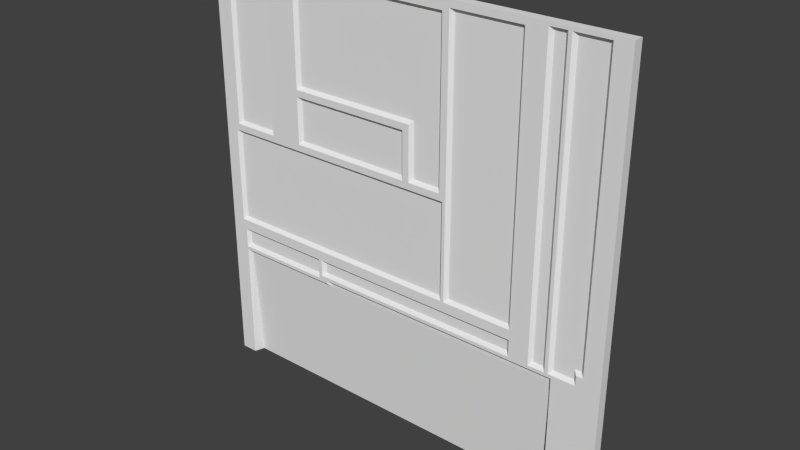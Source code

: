 # Source: reac1_7.blend  (saved by Blender 2.76.0; exported with 4.5.12 LTS)
import bpy
from mathutils import Matrix  # noqa: F401  (used for matrix-valued properties, if any)

bpy.ops.wm.read_factory_settings(use_empty=True)
scene = bpy.context.scene
scene.name = 'Scene'

# ---- collections
col_collection_1 = bpy.data.collections.new('Collection 1'); scene.collection.children.link(col_collection_1)

# ---- materials (node trees are filled in below, after node groups)
mat_reac1_7 = bpy.data.materials.new('reac1_7')
mat_reac1_7.alpha_threshold = 0.0
mat_reac1_7.use_transparent_shadow = False
mat_reac1_7.roughness = 0.5

# ---- material node trees

# ---- world
world_world = bpy.data.worlds.new('World'); scene.world = world_world
world_world.color = (0.05088, 0.05088, 0.05088)
world_world.use_sun_shadow = False
world_world.sun_shadow_jitter_overblur = 0.0
world_world.cycles.sampling_method = 'MANUAL'
world_world.cycles.sample_map_resolution = 256

# ---- meshes
me_reac1_7 = bpy.data.meshes.new('reac1_7')
me_reac1_7.from_pydata([(-1.28, 1.28, -1.28), (1.28, 1.28, -1.28), (-1.28, 1.28, 1.28), (1.28, 1.28, 1.28), (-1.16, 1.28, -1.28), (0.98, 1.28, -1.28), (0.98, 1.24, -0.54), (-1.16, 1.24, -0.56), (0.98, 1.24, -0.56), (-0.5, 1.24, -0.54), (-0.5, 1.24, -0.56), (-1.28, 1.22, -1.28), (1.28, 1.22, -1.28), (1.28, 1.22, 1.28), (-1.28, 1.22, 1.28), (-1.18, 1.22, -1.28), (-1.28, 1.22, 1.24), (-1.28, 1.22, 1.22), (-1.18, 1.22, 1.22), (-0.9199, 1.24, 1.22), (-1.16, 1.24, 1.22), (-0.7001, 1.22, 1.22), (-0.8999, 1.22, 1.24), (-1.18, 1.22, 1.24), (-0.8999, 1.22, 0.28), (-1.18, 1.22, 0.28), (-0.9199, 1.24, 0.3), (-1.16, 1.24, 0.3), (-0.7001, 1.22, 0.28), (-0.68, 1.24, 0.3), (-0.68, 1.22, 0.28), (0.7202, 1.24, 1.22), (0.34, 1.24, 1.22), (0.28, 1.22, 1.22), (0.2601, 1.24, 0.3), (0.28, 1.22, 0.28), (0.2601, 1.24, 1.2), (0.32, 1.22, 1.28), (0.3, 1.22, 1.28), (0.32, 1.22, 1.24), (0.32, 1.22, 1.2), (-0.68, 1.24, 1.2), (0.74, 1.22, 1.24), (0.86, 1.22, 0.28), (0.74, 1.22, 0.28), (0.74, 1.22, 0.2401), (0.94, 1.24, 1.24), (0.88, 1.24, 1.24), (0.86, 1.22, 1.26), (0.86, 1.22, 0.2401), (1.0, 1.22, -1.28), (1.0, 1.22, 1.28), (1.0, 1.24, 1.24), (1.0, 1.22, 1.26), (0.96, 1.22, 1.26), (0.98, 1.22, 1.26), (1.16, 1.22, 1.28), (1.16, 1.24, 1.24), (1.18, 1.22, 1.26), (1.16, 1.22, 1.26), (-1.18, 1.22, -0.52), (-1.16, 1.24, -0.5), (0.2601, 1.22, -0.52), (0.2601, 1.22, -0.5), (0.74, 1.22, -0.5), (0.86, 1.22, -0.5), (1.0, 1.22, -0.52), (0.96, 1.22, -0.5), (0.98, 1.22, -0.5), (-1.16, 1.24, -0.4199), (0.7202, 1.24, -0.4199), (1.16, 1.24, -0.4199), (1.18, 1.22, -0.4399), (1.12, 1.24, -0.4199), (1.12, 1.24, -0.48), (1.14, 1.22, -0.4399), (1.14, 1.22, -0.5), (0.7202, 1.24, -0.48), (0.88, 1.24, -0.48), (1.0, 1.24, -0.48), (0.94, 1.24, -0.48), (-1.18, 1.22, -0.56), (-1.18, 1.22, -0.5399), (1.0, 1.22, -0.56), (-1.18, 1.24, -0.3199), (0.34, 1.24, -0.3199), (0.28, 1.24, -0.3199), (0.32, 1.22, -0.3399), (0.74, 1.22, -0.3399), (0.7202, 1.24, -0.3199), (-0.56, 1.22, -0.3999), (-0.58, 1.22, -0.3999), (-0.54, 1.24, -0.4199), (-0.54, 1.24, -0.48), (-1.18, 1.22, -0.3999), (-0.52, 1.22, -0.5399), (0.74, 1.22, -0.3999), (-0.6, 1.24, -0.5), (-0.6, 1.24, -0.4199), (-1.2, 1.22, -0.3399), (-0.58, 1.22, -0.5399), (-0.58, 1.22, -0.48), (0.3, 1.22, -0.3399), (-0.56, 1.22, -0.5), (-0.58, 1.22, 1.22), (-0.58, 1.22, 1.28), (-0.56, 1.22, -0.48), (-0.56, 1.22, 1.22), (-0.56, 1.22, 1.28), (-0.58, 1.22, -0.52), (0.02, 1.24, 0.3), (-0.52, 1.22, -0.52), (0.1, 1.22, 0.28), (0.1, 1.24, 0.3), (0.1, 1.24, 0.62), (0.1, 1.22, 0.2401), (0.04, 1.22, 0.28), (-0.7001, 1.22, 0.6), (0.08001, 1.22, 0.28), (0.08001, 1.22, 0.6), (-0.68, 1.24, 0.62), (0.02, 1.24, 0.54), (-0.68, 1.24, 0.54), (-0.68, 1.22, 0.2401), (-0.7001, 1.22, 0.56), (0.04, 1.22, 0.56), (0.28, 1.24, 0.22), (-1.18, 1.24, 0.22), (0.3, 1.22, 0.2401), (-1.2, 1.22, 0.2401)], [], [(65, 78, 47, 48, 43, 49), (93, 77, 70, 92), (24, 26, 27, 25), (117, 119, 114, 120), (102, 86, 84, 99), (3, 2, 14, 105, 108, 38, 37, 51, 56, 13), (3, 13, 12, 1), (123, 115, 112, 118, 116, 30), (71, 57, 52, 79, 74, 73), (2, 0, 11, 17, 16, 14), (1, 12, 50, 5), (83, 66, 6, 8), (39, 37, 38, 40), (87, 85, 32, 39, 40), (32, 31, 42, 39), (127, 129, 99, 84), (26, 19, 20, 27), (104, 107, 108, 105), (19, 22, 23, 20), (89, 31, 32, 85), (45, 49, 43, 44), (116, 110, 29, 28, 30), (21, 117, 120, 41), (63, 64, 77, 93, 103), (80, 46, 47, 78), (61, 69, 94, 60), (67, 54, 46, 80), (53, 59, 56, 51), (58, 57, 71, 72), (118, 112, 35, 34, 113), (88, 89, 85, 87), (64, 96, 70, 77), (68, 79, 52, 55), (109, 97, 61, 60), (17, 18, 23, 16), (36, 33, 107, 104, 21, 41), (69, 61, 97, 98), (24, 22, 19, 26), (35, 33, 36, 34), (106, 103, 93, 92, 90), (65, 67, 80, 78), (110, 121, 122, 29), (120, 114, 113, 34, 36, 41), (5, 50, 83, 8), (15, 4, 7, 81), (4, 15, 11, 0), (88, 45, 44, 42, 31, 89), (9, 6, 66, 62, 111), (102, 128, 126, 86), (46, 54, 48, 47), (111, 62, 63, 103, 106, 101, 109, 100, 95), (121, 125, 124, 122), (116, 125, 121, 110), (128, 102, 99, 129, 123, 30, 28, 124, 125, 116, 118, 119, 117, 21, 104, 105, 14, 16, 23, 22, 24, 25, 18, 17, 11, 15, 81, 82, 100, 109, 60, 94, 91, 101, 106, 90, 96, 64, 63, 62, 66, 83, 50, 12, 13, 56, 59, 58, 72, 75, 76, 68, 55, 53, 51, 37, 39, 42, 44, 43, 48, 54, 67, 65, 49, 45, 88, 87, 40, 38, 108, 107, 33, 35, 112, 115), (113, 114, 119, 118), (10, 95, 100, 82, 7), (52, 57, 58, 59, 53, 55), (20, 23, 18, 25, 27), (9, 111, 95, 10), (122, 124, 28, 29), (84, 86, 126, 127), (70, 96, 90, 92), (101, 91, 98, 97, 109), (98, 91, 94, 69), (72, 71, 73, 75), (126, 128, 115, 123, 129, 127), (81, 7, 82), (68, 76, 74, 79), (8, 6, 9, 10, 7, 4, 5), (76, 75, 73, 74)])
_uv = me_reac1_7.uv_layers.new(name='UVMap')
_uv.uv.foreach_set('vector', [0.8699, 0.697, 0.8701, 0.6973, 0.8701, 0.7183, 0.8699, 0.7185, 0.8699, 0.7065, 0.8699, 0.7061, 0.8528, 0.6973, 0.8682, 0.6973, 0.8682, 0.698, 0.8528, 0.698, 0.8484, 0.7065, 0.8481, 0.7068, 0.8452, 0.7068, 0.845, 0.7065, 0.8508, 0.7104, 0.8604, 0.7104, 0.8606, 0.7107, 0.8511, 0.7107, 0.863, 0.699, 0.8628, 0.6992, 0.845, 0.6992, 0.8447, 0.699, 0.8438, 0.6875, 0.8438, 0.6875, 0.8438, 0.6875, 0.8438, 0.6875, 0.8438, 0.6875, 0.8438, 0.6875, 0.8438, 0.6875, 0.8438, 0.6875, 0.8438, 0.6875, 0.8438, 0.6875, 0.8438, 0.6875, 0.8438, 0.6875, 0.8438, 0.6875, 0.8438, 0.6875, 0.8511, 0.7061, 0.8606, 0.7061, 0.8606, 0.7065, 0.8604, 0.7065, 0.8599, 0.7065, 0.8511, 0.7065, 0.8735, 0.698, 0.8735, 0.7183, 0.8716, 0.7183, 0.8716, 0.6973, 0.873, 0.6973, 0.873, 0.698, 0.8438, 0.6875, 0.8438, 0.6875, 0.8438, 0.6875, 0.8438, 0.6875, 0.8438, 0.6875, 0.8438, 0.6875, 0.8438, 0.6875, 0.8438, 0.6875, 0.8438, 0.6875, 0.8438, 0.6875, 0.8716, 0.6963, 0.8716, 0.6968, 0.8713, 0.6965, 0.8713, 0.6963, 0.8633, 0.7183, 0.8633, 0.7188, 0.863, 0.7188, 0.8633, 0.7178, 0.8633, 0.699, 0.8635, 0.6992, 0.8635, 0.718, 0.8633, 0.7183, 0.8633, 0.7178, 0.8635, 0.718, 0.8682, 0.718, 0.8684, 0.7183, 0.8633, 0.7183, 0.845, 0.7058, 0.8447, 0.7061, 0.8447, 0.699, 0.845, 0.6992, 0.8481, 0.7068, 0.8481, 0.718, 0.8452, 0.718, 0.8452, 0.7068, 0.8523, 0.718, 0.8525, 0.718, 0.8525, 0.7188, 0.8523, 0.7188, 0.8481, 0.718, 0.8484, 0.7183, 0.845, 0.7183, 0.8452, 0.718, 0.8682, 0.6992, 0.8682, 0.718, 0.8635, 0.718, 0.8635, 0.6992, 0.8684, 0.7061, 0.8699, 0.7061, 0.8699, 0.7065, 0.8684, 0.7065, 0.8599, 0.7065, 0.8596, 0.7068, 0.8511, 0.7068, 0.8508, 0.7065, 0.8511, 0.7065, 0.8508, 0.718, 0.8508, 0.7104, 0.8511, 0.7107, 0.8511, 0.7178, 0.8625, 0.697, 0.8684, 0.697, 0.8682, 0.6973, 0.8528, 0.6973, 0.8525, 0.697, 0.8708, 0.6973, 0.8708, 0.7183, 0.8701, 0.7183, 0.8701, 0.6973, 0.8452, 0.697, 0.8452, 0.698, 0.845, 0.6982, 0.845, 0.6968, 0.8711, 0.697, 0.8711, 0.7185, 0.8708, 0.7183, 0.8708, 0.6973, 0.8716, 0.7185, 0.8735, 0.7185, 0.8735, 0.7188, 0.8716, 0.7188, 0.8738, 0.7185, 0.8735, 0.7183, 0.8735, 0.698, 0.8738, 0.6978, 0.8604, 0.7065, 0.8606, 0.7065, 0.8628, 0.7065, 0.8625, 0.7068, 0.8606, 0.7068, 0.8684, 0.699, 0.8682, 0.6992, 0.8635, 0.6992, 0.8633, 0.699, 0.8684, 0.697, 0.8684, 0.6982, 0.8682, 0.698, 0.8682, 0.6973, 0.8713, 0.697, 0.8716, 0.6973, 0.8716, 0.7183, 0.8713, 0.7185, 0.8523, 0.6968, 0.8521, 0.697, 0.8452, 0.697, 0.845, 0.6968, 0.8438, 0.718, 0.845, 0.718, 0.845, 0.7183, 0.8438, 0.7183, 0.8625, 0.7178, 0.8628, 0.718, 0.8525, 0.718, 0.8523, 0.718, 0.8508, 0.718, 0.8511, 0.7178, 0.8452, 0.698, 0.8452, 0.697, 0.8521, 0.697, 0.8521, 0.698, 0.8484, 0.7065, 0.8484, 0.7183, 0.8481, 0.718, 0.8481, 0.7068, 0.8628, 0.7065, 0.8628, 0.718, 0.8625, 0.7178, 0.8625, 0.7068, 0.8525, 0.6973, 0.8525, 0.697, 0.8528, 0.6973, 0.8528, 0.698, 0.8525, 0.6982, 0.8699, 0.697, 0.8711, 0.697, 0.8708, 0.6973, 0.8701, 0.6973, 0.8596, 0.7068, 0.8596, 0.7097, 0.8511, 0.7097, 0.8511, 0.7068, 0.8511, 0.7107, 0.8606, 0.7107, 0.8606, 0.7068, 0.8625, 0.7068, 0.8625, 0.7178, 0.8511, 0.7178, 0.8713, 0.6875, 0.8716, 0.6875, 0.8716, 0.6963, 0.8713, 0.6963, 0.845, 0.6875, 0.8452, 0.6875, 0.8452, 0.6963, 0.845, 0.6963, 0.8438, 0.6875, 0.8438, 0.6875, 0.8438, 0.6875, 0.8438, 0.6875, 0.8684, 0.699, 0.8684, 0.7061, 0.8684, 0.7065, 0.8684, 0.7183, 0.8682, 0.718, 0.8682, 0.6992, 0.8533, 0.6965, 0.8713, 0.6965, 0.8716, 0.6968, 0.8625, 0.6968, 0.853, 0.6968, 0.863, 0.699, 0.863, 0.7061, 0.8628, 0.7058, 0.8628, 0.6992, 0.8708, 0.7183, 0.8711, 0.7185, 0.8699, 0.7185, 0.8701, 0.7183, 0.853, 0.6968, 0.8625, 0.6968, 0.8625, 0.697, 0.8525, 0.697, 0.8525, 0.6973, 0.8523, 0.6973, 0.8523, 0.6968, 0.8523, 0.6965, 0.853, 0.6965, 0.8596, 0.7097, 0.8599, 0.71, 0.8508, 0.71, 0.8511, 0.7097, 0.8599, 0.7065, 0.8599, 0.71, 0.8596, 0.7097, 0.8596, 0.7068, 0.863, 0.7061, 0.863, 0.699, 0.8447, 0.699, 0.8447, 0.7061, 0.8511, 0.7061, 0.8511, 0.7065, 0.8508, 0.7065, 0.8508, 0.71, 0.8599, 0.71, 0.8599, 0.7065, 0.8604, 0.7065, 0.8604, 0.7104, 0.8508, 0.7104, 0.8508, 0.718, 0.8523, 0.718, 0.8523, 0.7188, 0.8438, 0.7188, 0.8438, 0.7183, 0.845, 0.7183, 0.8484, 0.7183, 0.8484, 0.7065, 0.845, 0.7065, 0.845, 0.718, 0.8438, 0.718, 0.8438, 0.6875, 0.845, 0.6875, 0.845, 0.6963, 0.845, 0.6965, 0.8523, 0.6965, 0.8523, 0.6968, 0.845, 0.6968, 0.845, 0.6982, 0.8523, 0.6982, 0.8523, 0.6973, 0.8525, 0.6973, 0.8525, 0.6982, 0.8684, 0.6982, 0.8684, 0.697, 0.8625, 0.697, 0.8625, 0.6968, 0.8716, 0.6968, 0.8716, 0.6963, 0.8716, 0.6875, 0.875, 0.6875, 0.875, 0.7188, 0.8735, 0.7188, 0.8735, 0.7185, 0.8738, 0.7185, 0.8738, 0.6978, 0.8733, 0.6978, 0.8733, 0.697, 0.8713, 0.697, 0.8713, 0.7185, 0.8716, 0.7185, 0.8716, 0.7188, 0.8633, 0.7188, 0.8633, 0.7183, 0.8684, 0.7183, 0.8684, 0.7065, 0.8699, 0.7065, 0.8699, 0.7185, 0.8711, 0.7185, 0.8711, 0.697, 0.8699, 0.697, 0.8699, 0.7061, 0.8684, 0.7061, 0.8684, 0.699, 0.8633, 0.699, 0.8633, 0.7178, 0.863, 0.7188, 0.8525, 0.7188, 0.8525, 0.718, 0.8628, 0.718, 0.8628, 0.7065, 0.8606, 0.7065, 0.8606, 0.7061, 0.8606, 0.7068, 0.8606, 0.7107, 0.8604, 0.7104, 0.8604, 0.7065, 0.8533, 0.6963, 0.853, 0.6965, 0.8523, 0.6965, 0.845, 0.6965, 0.8452, 0.6963, 0.8716, 0.7183, 0.8735, 0.7183, 0.8738, 0.7185, 0.8735, 0.7185, 0.8716, 0.7185, 0.8713, 0.7185, 0.8452, 0.718, 0.845, 0.7183, 0.845, 0.718, 0.845, 0.7065, 0.8452, 0.7068, 0.8533, 0.6965, 0.853, 0.6968, 0.853, 0.6965, 0.8533, 0.6963, 0.8511, 0.7097, 0.8508, 0.71, 0.8508, 0.7065, 0.8511, 0.7068, 0.845, 0.6992, 0.8628, 0.6992, 0.8628, 0.7058, 0.845, 0.7058, 0.8682, 0.698, 0.8684, 0.6982, 0.8525, 0.6982, 0.8528, 0.698, 0.8523, 0.6973, 0.8523, 0.6982, 0.8521, 0.698, 0.8521, 0.697, 0.8523, 0.6968, 0.8521, 0.698, 0.8523, 0.6982, 0.845, 0.6982, 0.8452, 0.698, 0.8738, 0.6978, 0.8735, 0.698, 0.873, 0.698, 0.8733, 0.6978, 0.8628, 0.7058, 0.863, 0.7061, 0.8606, 0.7061, 0.8511, 0.7061, 0.8447, 0.7061, 0.845, 0.7058, 0.845, 0.6963, 0.8452, 0.6963, 0.845, 0.6965, 0.8713, 0.697, 0.8733, 0.697, 0.873, 0.6973, 0.8716, 0.6973, 0.8713, 0.6963, 0.8713, 0.6965, 0.8533, 0.6965, 0.8533, 0.6963, 0.8452, 0.6963, 0.8452, 0.6875, 0.8713, 0.6875, 0.8733, 0.697, 0.8733, 0.6978, 0.873, 0.698, 0.873, 0.6973])
_ca = me_reac1_7.color_attributes.new('Col', 'BYTE_COLOR', 'CORNER')
_ca.data.foreach_set('color', [0.3278, 0.0, 0.0, 1.0, 0.3278, 0.0, 0.0, 1.0, 0.3278, 0.0, 0.0, 1.0, 0.3278, 0.0, 0.0, 1.0, 0.3278, 0.0, 0.0, 1.0, 0.3278, 0.0, 0.0, 1.0, 0.3278, 0.0, 0.0, 1.0, 0.3278, 0.0, 0.0, 1.0, 0.3278, 0.0, 0.0, 1.0, 0.3278, 0.0, 0.0, 1.0, 0.3278, 0.0, 0.0, 1.0, 0.3278, 0.0, 0.0, 1.0, 0.3278, 0.0, 0.0, 1.0, 0.3278, 0.0, 0.0, 1.0, 0.3278, 0.0, 0.0, 1.0, 0.3278, 0.0, 0.0, 1.0, 0.3278, 0.0, 0.0, 1.0, 0.3278, 0.0, 0.0, 1.0, 0.3278, 0.0, 0.0, 1.0, 0.3278, 0.0, 0.0, 1.0, 0.3278, 0.0, 0.0, 1.0, 0.3278, 0.0, 0.0, 1.0, 0.3278, 0.0, 0.0, 1.0, 0.3278, 0.0, 0.0, 1.0, 0.3278, 0.0, 0.0, 1.0, 0.3278, 0.0, 0.0, 1.0, 0.3278, 0.0, 0.0, 1.0, 0.3278, 0.0, 0.0, 1.0, 0.3278, 0.0, 0.0, 1.0, 0.3278, 0.0, 0.0, 1.0, 0.3278, 0.0, 0.0, 1.0, 0.3278, 0.0, 0.0, 1.0, 0.3278, 0.0, 0.0, 1.0, 0.3278, 0.0, 0.0, 1.0, 0.3278, 0.0, 0.0, 1.0, 0.3278, 0.0, 0.0, 1.0, 0.3278, 0.0, 0.0, 1.0, 0.3278, 0.0, 0.0, 1.0, 0.3278, 0.0, 0.0, 1.0, 0.3278, 0.0, 0.0, 1.0, 0.3278, 0.0, 0.0, 1.0, 0.3278, 0.0, 0.0, 1.0, 0.3278, 0.0, 0.0, 1.0, 0.3278, 0.0, 0.0, 1.0, 0.3278, 0.0, 0.0, 1.0, 0.3278, 0.0, 0.0, 1.0, 0.3278, 0.0, 0.0, 1.0, 0.3278, 0.0, 0.0, 1.0, 0.3278, 0.0, 0.0, 1.0, 0.3278, 0.0, 0.0, 1.0, 0.3278, 0.0, 0.0, 1.0, 0.3278, 0.0, 0.0, 1.0, 0.3278, 0.0, 0.0, 1.0, 0.3278, 0.0, 0.0, 1.0, 0.3278, 0.0, 0.0, 1.0, 0.3278, 0.0, 0.0, 1.0, 0.3278, 0.0, 0.0, 1.0, 0.3278, 0.0, 0.0, 1.0, 0.3278, 0.0, 0.0, 1.0, 0.3278, 0.0, 0.0, 1.0, 0.3278, 0.0, 0.0, 1.0, 0.3278, 0.0, 0.0, 1.0, 0.3278, 0.0, 0.0, 1.0, 0.3278, 0.0, 0.0, 1.0, 0.3278, 0.0, 0.0, 1.0, 0.3278, 0.0, 0.0, 1.0, 0.3278, 0.0, 0.0, 1.0, 0.3278, 0.0, 0.0, 1.0, 0.3278, 0.0, 0.0, 1.0, 0.3278, 0.0, 0.0, 1.0, 0.3278, 0.0, 0.0, 1.0, 0.3278, 0.0, 0.0, 1.0, 0.3278, 0.0, 0.0, 1.0, 0.3278, 0.0, 0.0, 1.0, 0.3278, 0.0, 0.0, 1.0, 0.3278, 0.0, 0.0, 1.0, 0.3278, 0.0, 0.0, 1.0, 0.3278, 0.0, 0.0, 1.0, 0.3278, 0.0, 0.0, 1.0, 0.3278, 0.0, 0.0, 1.0, 0.3278, 0.0, 0.0, 1.0, 0.3278, 0.0, 0.0, 1.0, 0.3278, 0.0, 0.0, 1.0, 0.3278, 0.0, 0.0, 1.0, 0.3278, 0.0, 0.0, 1.0, 0.3278, 0.0, 0.0, 1.0, 0.3278, 0.0, 0.0, 1.0, 0.3278, 0.0, 0.0, 1.0, 0.3278, 0.0, 0.0, 1.0, 0.3278, 0.0, 0.0, 1.0, 0.3278, 0.0, 0.0, 1.0, 0.3278, 0.0, 0.0, 1.0, 0.3278, 0.0, 0.0, 1.0, 0.3278, 0.0, 0.0, 1.0, 0.3278, 0.0, 0.0, 1.0, 0.3278, 0.0, 0.0, 1.0, 0.3278, 0.0, 0.0, 1.0, 0.3278, 0.0, 0.0, 1.0, 0.3278, 0.0, 0.0, 1.0, 0.3278, 0.0, 0.0, 1.0, 0.3278, 0.0, 0.0, 1.0, 0.3278, 0.0, 0.0, 1.0, 0.3278, 0.0, 0.0, 1.0, 0.3278, 0.0, 0.0, 1.0, 0.3278, 0.0, 0.0, 1.0, 0.3278, 0.0, 0.0, 1.0, 0.3278, 0.0, 0.0, 1.0, 0.3278, 0.0, 0.0, 1.0, 0.3278, 0.0, 0.0, 1.0, 0.3278, 0.0, 0.0, 1.0, 0.3278, 0.0, 0.0, 1.0, 0.3278, 0.0, 0.0, 1.0, 0.3278, 0.0, 0.0, 1.0, 0.3278, 0.0, 0.0, 1.0, 0.3278, 0.0, 0.0, 1.0, 0.3278, 0.0, 0.0, 1.0, 0.3278, 0.0, 0.0, 1.0, 0.3278, 0.0, 0.0, 1.0, 0.3278, 0.0, 0.0, 1.0, 0.3278, 0.0, 0.0, 1.0, 0.3278, 0.0, 0.0, 1.0, 0.3278, 0.0, 0.0, 1.0, 0.3278, 0.0, 0.0, 1.0, 0.3278, 0.0, 0.0, 1.0, 0.3278, 0.0, 0.0, 1.0, 0.3278, 0.0, 0.0, 1.0, 0.3278, 0.0, 0.0, 1.0, 0.3278, 0.0, 0.0, 1.0, 0.3278, 0.0, 0.0, 1.0, 0.3278, 0.0, 0.0, 1.0, 0.3278, 0.0, 0.0, 1.0, 0.3278, 0.0, 0.0, 1.0, 0.3278, 0.0, 0.0, 1.0, 0.3278, 0.0, 0.0, 1.0, 0.3278, 0.0, 0.0, 1.0, 0.3278, 0.0, 0.0, 1.0, 0.3278, 0.0, 0.0, 1.0, 0.3278, 0.0, 0.0, 1.0, 0.3278, 0.0, 0.0, 1.0, 0.3278, 0.0, 0.0, 1.0, 0.3278, 0.0, 0.0, 1.0, 0.3278, 0.0, 0.0, 1.0, 0.3278, 0.0, 0.0, 1.0, 0.3278, 0.0, 0.0, 1.0, 0.3278, 0.0, 0.0, 1.0, 0.3278, 0.0, 0.0, 1.0, 0.3278, 0.0, 0.0, 1.0, 0.3278, 0.0, 0.0, 1.0, 0.3278, 0.0, 0.0, 1.0, 0.3278, 0.0, 0.0, 1.0, 0.3278, 0.0, 0.0, 1.0, 0.3278, 0.0, 0.0, 1.0, 0.3278, 0.0, 0.0, 1.0, 0.3278, 0.0, 0.0, 1.0, 0.3278, 0.0, 0.0, 1.0, 0.3278, 0.0, 0.0, 1.0, 0.3278, 0.0, 0.0, 1.0, 0.3278, 0.0, 0.0, 1.0, 0.3278, 0.0, 0.0, 1.0, 0.3278, 0.0, 0.0, 1.0, 0.3278, 0.0, 0.0, 1.0, 0.3278, 0.0, 0.0, 1.0, 0.3278, 0.0, 0.0, 1.0, 0.3278, 0.0, 0.0, 1.0, 0.3278, 0.0, 0.0, 1.0, 0.3278, 0.0, 0.0, 1.0, 0.3278, 0.0, 0.0, 1.0, 0.3278, 0.0, 0.0, 1.0, 0.3278, 0.0, 0.0, 1.0, 0.3278, 0.0, 0.0, 1.0, 0.3278, 0.0, 0.0, 1.0, 0.3278, 0.0, 0.0, 1.0, 0.3278, 0.0, 0.0, 1.0, 0.3278, 0.0, 0.0, 1.0, 0.3278, 0.0, 0.0, 1.0, 0.3278, 0.0, 0.0, 1.0, 0.3278, 0.0, 0.0, 1.0, 0.3278, 0.0, 0.0, 1.0, 0.3278, 0.0, 0.0, 1.0, 0.3278, 0.0, 0.0, 1.0, 0.3278, 0.0, 0.0, 1.0, 0.3278, 0.0, 0.0, 1.0, 0.3278, 0.0, 0.0, 1.0, 0.3278, 0.0, 0.0, 1.0, 0.3278, 0.0, 0.0, 1.0, 0.3278, 0.0, 0.0, 1.0, 0.3278, 0.0, 0.0, 1.0, 0.3278, 0.0, 0.0, 1.0, 0.3278, 0.0, 0.0, 1.0, 0.3278, 0.0, 0.0, 1.0, 0.3278, 0.0, 0.0, 1.0, 0.3278, 0.0, 0.0, 1.0, 0.3278, 0.0, 0.0, 1.0, 0.3278, 0.0, 0.0, 1.0, 0.3278, 0.0, 0.0, 1.0, 0.3278, 0.0, 0.0, 1.0, 0.3278, 0.0, 0.0, 1.0, 0.3278, 0.0, 0.0, 1.0, 0.3278, 0.0, 0.0, 1.0, 0.3278, 0.0, 0.0, 1.0, 0.3278, 0.0, 0.0, 1.0, 0.3278, 0.0, 0.0, 1.0, 0.3278, 0.0, 0.0, 1.0, 0.3278, 0.0, 0.0, 1.0, 0.3278, 0.0, 0.0, 1.0, 0.3278, 0.0, 0.0, 1.0, 0.3278, 0.0, 0.0, 1.0, 0.3278, 0.0, 0.0, 1.0, 0.3278, 0.0, 0.0, 1.0, 0.3278, 0.0, 0.0, 1.0, 0.3278, 0.0, 0.0, 1.0, 0.3278, 0.0, 0.0, 1.0, 0.3278, 0.0, 0.0, 1.0, 0.3278, 0.0, 0.0, 1.0, 0.3278, 0.0, 0.0, 1.0, 0.3278, 0.0, 0.0, 1.0, 0.3278, 0.0, 0.0, 1.0, 0.3278, 0.0, 0.0, 1.0, 0.3278, 0.0, 0.0, 1.0, 0.3278, 0.0, 0.0, 1.0, 0.3278, 0.0, 0.0, 1.0, 0.3278, 0.0, 0.0, 1.0, 0.3278, 0.0, 0.0, 1.0, 0.3278, 0.0, 0.0, 1.0, 0.3278, 0.0, 0.0, 1.0, 0.3278, 0.0, 0.0, 1.0, 0.3278, 0.0, 0.0, 1.0, 0.3278, 0.0, 0.0, 1.0, 0.3278, 0.0, 0.0, 1.0, 0.3278, 0.0, 0.0, 1.0, 0.3278, 0.0, 0.0, 1.0, 0.3278, 0.0, 0.0, 1.0, 0.3278, 0.0, 0.0, 1.0, 0.3278, 0.0, 0.0, 1.0, 0.3278, 0.0, 0.0, 1.0, 0.3278, 0.0, 0.0, 1.0, 0.3278, 0.0, 0.0, 1.0, 0.3278, 0.0, 0.0, 1.0, 0.3278, 0.0, 0.0, 1.0, 0.3278, 0.0, 0.0, 1.0, 0.3278, 0.0, 0.0, 1.0, 0.3278, 0.0, 0.0, 1.0, 0.3278, 0.0, 0.0, 1.0, 0.3278, 0.0, 0.0, 1.0, 0.3278, 0.0, 0.0, 1.0, 0.3278, 0.0, 0.0, 1.0, 0.3278, 0.0, 0.0, 1.0, 0.3278, 0.0, 0.0, 1.0, 0.3278, 0.0, 0.0, 1.0, 0.3278, 0.0, 0.0, 1.0, 0.3278, 0.0, 0.0, 1.0, 0.3278, 0.0, 0.0, 1.0, 0.3278, 0.0, 0.0, 1.0, 0.3278, 0.0, 0.0, 1.0, 0.3278, 0.0, 0.0, 1.0, 0.3278, 0.0, 0.0, 1.0, 0.3278, 0.0, 0.0, 1.0, 0.3278, 0.0, 0.0, 1.0, 0.3278, 0.0, 0.0, 1.0, 0.3278, 0.0, 0.0, 1.0, 0.3278, 0.0, 0.0, 1.0, 0.3278, 0.0, 0.0, 1.0, 0.3278, 0.0, 0.0, 1.0, 0.3278, 0.0, 0.0, 1.0, 0.3278, 0.0, 0.0, 1.0, 0.3278, 0.0, 0.0, 1.0, 0.3278, 0.0, 0.0, 1.0, 0.3278, 0.0, 0.0, 1.0, 0.3278, 0.0, 0.0, 1.0, 0.3278, 0.0, 0.0, 1.0, 0.3278, 0.0, 0.0, 1.0, 0.3278, 0.0, 0.0, 1.0, 0.3278, 0.0, 0.0, 1.0, 0.3278, 0.0, 0.0, 1.0, 0.3278, 0.0, 0.0, 1.0, 0.3278, 0.0, 0.0, 1.0, 0.3278, 0.0, 0.0, 1.0, 0.3278, 0.0, 0.0, 1.0, 0.3278, 0.0, 0.0, 1.0, 0.3278, 0.0, 0.0, 1.0, 0.3278, 0.0, 0.0, 1.0, 0.3278, 0.0, 0.0, 1.0, 0.3278, 0.0, 0.0, 1.0, 0.3278, 0.0, 0.0, 1.0, 0.3278, 0.0, 0.0, 1.0, 0.3278, 0.0, 0.0, 1.0, 0.3278, 0.0, 0.0, 1.0, 0.3278, 0.0, 0.0, 1.0, 0.3278, 0.0, 0.0, 1.0, 0.3278, 0.0, 0.0, 1.0, 0.3278, 0.0, 0.0, 1.0, 0.3278, 0.0, 0.0, 1.0, 0.3278, 0.0, 0.0, 1.0, 0.3278, 0.0, 0.0, 1.0, 0.3278, 0.0, 0.0, 1.0, 0.3278, 0.0, 0.0, 1.0, 0.3278, 0.0, 0.0, 1.0, 0.3278, 0.0, 0.0, 1.0, 0.3278, 0.0, 0.0, 1.0, 0.3278, 0.0, 0.0, 1.0, 0.3278, 0.0, 0.0, 1.0, 0.3278, 0.0, 0.0, 1.0, 0.3278, 0.0, 0.0, 1.0, 0.3278, 0.0, 0.0, 1.0, 0.3278, 0.0, 0.0, 1.0, 0.3278, 0.0, 0.0, 1.0, 0.3278, 0.0, 0.0, 1.0, 0.3278, 0.0, 0.0, 1.0, 0.3278, 0.0, 0.0, 1.0, 0.3278, 0.0, 0.0, 1.0, 0.3278, 0.0, 0.0, 1.0, 0.3278, 0.0, 0.0, 1.0, 0.3278, 0.0, 0.0, 1.0, 0.3278, 0.0, 0.0, 1.0, 0.3278, 0.0, 0.0, 1.0, 0.3278, 0.0, 0.0, 1.0, 0.3278, 0.0, 0.0, 1.0, 0.3278, 0.0, 0.0, 1.0, 0.3278, 0.0, 0.0, 1.0, 0.3278, 0.0, 0.0, 1.0, 0.3278, 0.0, 0.0, 1.0, 0.3278, 0.0, 0.0, 1.0, 0.3278, 0.0, 0.0, 1.0, 0.3278, 0.0, 0.0, 1.0, 0.3278, 0.0, 0.0, 1.0, 0.3278, 0.0, 0.0, 1.0, 0.3278, 0.0, 0.0, 1.0, 0.3278, 0.0, 0.0, 1.0, 0.3278, 0.0, 0.0, 1.0, 0.3278, 0.0, 0.0, 1.0, 0.3278, 0.0, 0.0, 1.0, 0.3278, 0.0, 0.0, 1.0, 0.3278, 0.0, 0.0, 1.0, 0.3278, 0.0, 0.0, 1.0, 0.3278, 0.0, 0.0, 1.0, 0.3278, 0.0, 0.0, 1.0, 0.3278, 0.0, 0.0, 1.0, 0.3278, 0.0, 0.0, 1.0, 0.3278, 0.0, 0.0, 1.0, 0.3278, 0.0, 0.0, 1.0, 0.3278, 0.0, 0.0, 1.0, 0.3278, 0.0, 0.0, 1.0, 0.3278, 0.0, 0.0, 1.0, 0.3278, 0.0, 0.0, 1.0, 0.3278, 0.0, 0.0, 1.0, 0.3278, 0.0, 0.0, 1.0, 0.3278, 0.0, 0.0, 1.0, 0.3278, 0.0, 0.0, 1.0, 0.3278, 0.0, 0.0, 1.0, 0.3278, 0.0, 0.0, 1.0, 0.3278, 0.0, 0.0, 1.0, 0.3278, 0.0, 0.0, 1.0, 0.3278, 0.0, 0.0, 1.0, 0.3278, 0.0, 0.0, 1.0, 0.3278, 0.0, 0.0, 1.0, 0.3278, 0.0, 0.0, 1.0, 0.3278, 0.0, 0.0, 1.0, 0.3278, 0.0, 0.0, 1.0, 0.3278, 0.0, 0.0, 1.0, 0.3278, 0.0, 0.0, 1.0, 0.3278, 0.0, 0.0, 1.0, 0.3278, 0.0, 0.0, 1.0, 0.3278, 0.0, 0.0, 1.0, 0.3278, 0.0, 0.0, 1.0, 0.3278, 0.0, 0.0, 1.0, 0.3278, 0.0, 0.0, 1.0, 0.3278, 0.0, 0.0, 1.0, 0.3278, 0.0, 0.0, 1.0, 0.3278, 0.0, 0.0, 1.0, 0.3278, 0.0, 0.0, 1.0, 0.3278, 0.0, 0.0, 1.0, 0.3278, 0.0, 0.0, 1.0, 0.3278, 0.0, 0.0, 1.0, 0.3278, 0.0, 0.0, 1.0, 0.3278, 0.0, 0.0, 1.0, 0.3278, 0.0, 0.0, 1.0, 0.3278, 0.0, 0.0, 1.0, 0.3278, 0.0, 0.0, 1.0, 0.3278, 0.0, 0.0, 1.0, 0.3278, 0.0, 0.0, 1.0, 0.3278, 0.0, 0.0, 1.0, 0.3278, 0.0, 0.0, 1.0, 0.3278, 0.0, 0.0, 1.0, 0.3278, 0.0, 0.0, 1.0, 0.3278, 0.0, 0.0, 1.0, 0.3278, 0.0, 0.0, 1.0, 0.3278, 0.0, 0.0, 1.0, 0.3278, 0.0, 0.0, 1.0, 0.3278, 0.0, 0.0, 1.0, 0.3278, 0.0, 0.0, 1.0, 0.3278, 0.0, 0.0, 1.0, 0.3278, 0.0, 0.0, 1.0])
me_reac1_7.materials.append(mat_reac1_7)
me_reac1_7.use_remesh_preserve_volume = False
me_reac1_7.use_remesh_preserve_attributes = False
me_reac1_7.use_mirror_vertex_groups = False
me_reac1_7.update()

# ---- objects
ob_reac1_7 = bpy.data.objects.new('reac1_7', me_reac1_7)

# ---- transforms, parenting, visibility, modifiers, constraints
ob_reac1_7.location = (0.0, 0.0, 0.0)
ob_reac1_7.lineart.crease_threshold = 0.0

# ---- collection membership
col_collection_1.objects.link(ob_reac1_7)

# ---- scene / render settings (as saved in the file)
scene.frame_start = 1; scene.frame_end = 2; scene.frame_set(1)
scene.render.engine = 'BLENDER_EEVEE_NEXT'
scene.render.resolution_percentage = 50
scene.render.dither_intensity = 0.0
scene.cycles.use_denoising = False
scene.cycles.samples = 10
scene.cycles.sampling_pattern = 'TABULATED_SOBOL'
scene.cycles.light_sampling_threshold = 0.0
scene.cycles.use_adaptive_sampling = False
scene.cycles.use_light_tree = False
scene.cycles.blur_glossy = 0.0
scene.cycles.pixel_filter_type = 'GAUSSIAN'
scene.cycles.sample_clamp_indirect = 0.0
scene.view_settings.view_transform = 'Standard'
bpy.context.view_layer.update()

# ---- added for rendering (the .blend has no active camera and no usable light): camera, sun
cam_auto = bpy.data.cameras.new('AutoCamera')
cam_auto.lens = 50.0
cam_auto.sensor_width = 36.0
cam_auto.clip_end = 1000.0
ob_auto_camera = bpy.data.objects.new('AutoCamera', cam_auto)
scene.collection.objects.link(ob_auto_camera)
ob_auto_camera.location = (3.35016, -2.77019, 2.68015)
ob_auto_camera.rotation_euler = (1.09748, -7.21219e-08, 0.694738)
scene.camera = ob_auto_camera
light_auto_sun = bpy.data.lights.new('AutoSun', 'SUN')
light_auto_sun.energy = 3.0
light_auto_sun.angle = 0.0523599
ob_auto_sun = bpy.data.objects.new('AutoSun', light_auto_sun)
scene.collection.objects.link(ob_auto_sun)
ob_auto_sun.rotation_euler = (0.872665, 0.174533, 0.523599)
bpy.context.view_layer.update()
